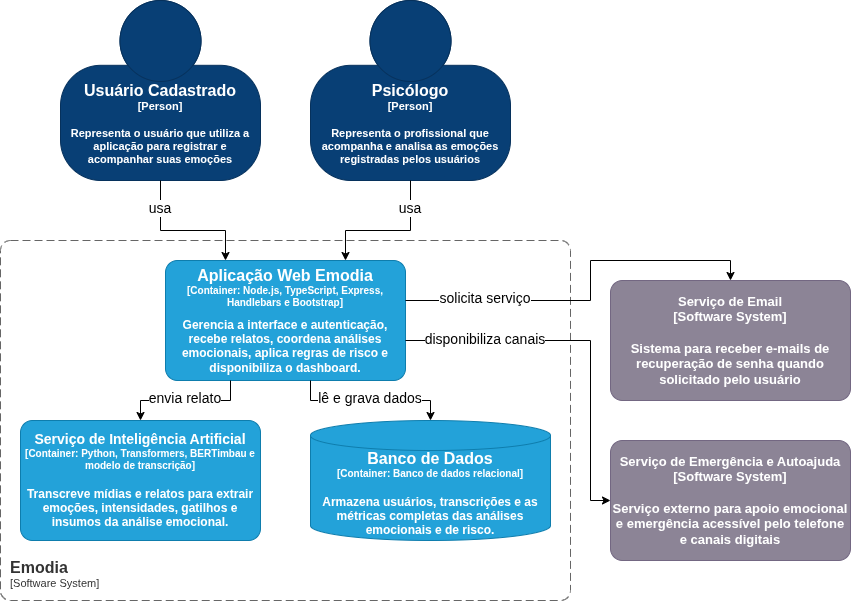

The diagram above was exported from draw.io. Its source (the exported page's mxGraphModel, read from the mxfile embedded in the PNG):
<mxGraphModel dx="1414" dy="1952" grid="1" gridSize="10" guides="1" tooltips="1" connect="1" arrows="1" fold="1" page="1" pageScale="1" pageWidth="827" pageHeight="1169" math="0" shadow="0">
  <root>
    <mxCell id="0" />
    <mxCell id="1" parent="0" />
    <object placeholders="1" c4Name="Emodia" c4Type="SystemScopeBoundary" c4Application="Software System" label="&lt;font style=&quot;font-size: 16px&quot;&gt;&lt;b&gt;&lt;div style=&quot;text-align: left&quot;&gt;%c4Name%&lt;/div&gt;&lt;/b&gt;&lt;/font&gt;&lt;div style=&quot;text-align: left&quot;&gt;[%c4Application%]&lt;/div&gt;" id="tN0lgz0p100_b28ugNtq-2">
      <mxCell parent="1" style="rounded=1;fontSize=11;whiteSpace=wrap;html=1;dashed=1;arcSize=20;fillColor=none;strokeColor=#666666;fontColor=#333333;labelBackgroundColor=none;align=left;verticalAlign=bottom;labelBorderColor=none;spacingTop=0;spacing=10;dashPattern=8 4;metaEdit=1;rotatable=0;perimeter=rectanglePerimeter;noLabel=0;labelPadding=0;allowArrows=0;connectable=0;expand=0;recursiveResize=0;editable=1;pointerEvents=0;absoluteArcSize=1;points=[[0.25,0,0],[0.5,0,0],[0.75,0,0],[1,0.25,0],[1,0.5,0],[1,0.75,0],[0.75,1,0],[0.5,1,0],[0.25,1,0],[0,0.75,0],[0,0.5,0],[0,0.25,0]];" vertex="1">
        <mxGeometry height="360" width="570" x="30" y="120" as="geometry" />
      </mxCell>
    </object>
    <object placeholders="1" c4Name="Usuário Cadastrado" c4Type="Person" c4Description="Representa o usuário que utiliza a aplicação para registrar e acompanhar suas emoções" label="&lt;font style=&quot;font-size: 16px&quot;&gt;&lt;span&gt;%c4Name%&lt;/span&gt;&lt;/font&gt;&lt;div&gt;[%c4Type%]&lt;/div&gt;&lt;br&gt;&lt;div&gt;&lt;font style=&quot;font-size: 11px&quot;&gt;&lt;font&gt;%c4Description%&lt;/font&gt;&lt;/font&gt;&lt;/div&gt;" id="tN0lgz0p100_b28ugNtq-3">
      <mxCell parent="1" style="html=1;fontSize=11;dashed=0;whiteSpace=wrap;fillColor=#083F75;strokeColor=#06315C;fontColor=#FFFFFF;shape=mxgraph.c4.person2;align=center;metaEdit=1;points=[[0.5,0,0],[1,0.5,0],[1,0.75,0],[0.75,1,0],[0.5,1,0],[0.25,1,0],[0,0.75,0],[0,0.5,0]];resizable=0;fontStyle=1" vertex="1">
        <mxGeometry height="180" width="200" x="90" y="-120" as="geometry" />
      </mxCell>
    </object>
    <object placeholders="1" c4Name="Psicólogo" c4Type="Person" c4Description="Representa o profissional que acompanha e analisa as emoções registradas pelos usuários " label="&lt;font style=&quot;font-size: 16px&quot;&gt;&lt;span&gt;%c4Name%&lt;/span&gt;&lt;/font&gt;&lt;div&gt;[%c4Type%]&lt;/div&gt;&lt;br&gt;&lt;div&gt;&lt;font style=&quot;font-size: 11px&quot;&gt;&lt;font&gt;%c4Description%&lt;/font&gt;&lt;/font&gt;&lt;/div&gt;" id="tN0lgz0p100_b28ugNtq-4">
      <mxCell parent="1" style="html=1;fontSize=11;dashed=0;whiteSpace=wrap;fillColor=#083F75;strokeColor=#06315C;fontColor=#FFFFFF;shape=mxgraph.c4.person2;align=center;metaEdit=1;points=[[0.5,0,0],[1,0.5,0],[1,0.75,0],[0.75,1,0],[0.5,1,0],[0.25,1,0],[0,0.75,0],[0,0.5,0]];resizable=0;fontStyle=1" vertex="1">
        <mxGeometry height="180" width="200" x="340" y="-120" as="geometry" />
      </mxCell>
    </object>
    <object placeholders="1" c4Name="Aplicação Web Emodia" c4Type="Container" c4Technology="Node.js, TypeScript, Express, Handlebars e Bootstrap" c4Description="Gerencia a interface e autenticação, recebe relatos, coordena análises emocionais, aplica regras de risco e disponibiliza o dashboard." label="&lt;font style=&quot;font-size: 16px&quot;&gt;&lt;span&gt;%c4Name%&lt;/span&gt;&lt;/font&gt;&#10;&lt;div style=&quot;font-size: 10px;&quot;&gt;[%c4Type%: %c4Technology%]&lt;/div&gt;&#10;&lt;font style=&quot;font-size: 12px&quot;&gt;&lt;font&gt;%c4Description%&lt;/font&gt;&lt;/font&gt;&lt;/div&gt;" id="tN0lgz0p100_b28ugNtq-5">
      <mxCell parent="1" style="rounded=1;whiteSpace=wrap;html=1;fontSize=7;labelBackgroundColor=none;fillColor=#23A2D9;fontColor=#FFFFFF;align=center;arcSize=10;strokeColor=#0E7DAD;metaEdit=1;resizable=0;points=[[0.25,0,0],[0.5,0,0],[0.75,0,0],[1,0.25,0],[1,0.5,0],[1,0.75,0],[0.75,1,0],[0.5,1,0],[0.25,1,0],[0,0.75,0],[0,0.5,0],[0,0.25,0]];autosizeText=0;fontStyle=1" vertex="1">
        <mxGeometry height="120" width="240" x="195" y="140" as="geometry" />
      </mxCell>
    </object>
    <object placeholders="1" c4Name="Serviço de Inteligência Artificial" c4Type="Container" c4Technology="Python, Transformers, BERTimbau e modelo de transcrição" c4Description="Transcreve mídias e relatos para extrair emoções, intensidades, gatilhos e insumos da análise emocional." label="&lt;font style=&quot;font-size: 14px&quot;&gt;&lt;span&gt;%c4Name%&lt;/span&gt;&lt;/font&gt;&#10;&lt;div style=&quot;font-size: 10px;&quot;&gt;[%c4Type%: %c4Technology%]&lt;/div&gt;&#10;&lt;font style=&quot;font-size: 12px&quot;&gt;&lt;font&gt;%c4Description%&lt;/font&gt;&lt;/font&gt;&lt;/div&gt;" id="tN0lgz0p100_b28ugNtq-6">
      <mxCell parent="1" style="rounded=1;whiteSpace=wrap;html=1;fontSize=12;labelBackgroundColor=none;fillColor=#23A2D9;fontColor=#FFFFFF;align=center;arcSize=10;strokeColor=#0E7DAD;metaEdit=1;resizable=0;points=[[0.25,0,0],[0.5,0,0],[0.75,0,0],[1,0.25,0],[1,0.5,0],[1,0.75,0],[0.75,1,0],[0.5,1,0],[0.25,1,0],[0,0.75,0],[0,0.5,0],[0,0.25,0]];autosizeText=0;fontStyle=1" vertex="1">
        <mxGeometry height="120" width="240" x="50" y="300" as="geometry" />
      </mxCell>
    </object>
    <object placeholders="1" c4Name="Banco de Dados" c4Type="Container" c4Technology="Banco de dados relacional" c4Description="Armazena usuários, transcrições e as métricas completas das análises emocionais e de risco." label="&lt;font style=&quot;font-size: 16px&quot;&gt;&lt;span&gt;%c4Name%&lt;/span&gt;&lt;/font&gt;&#10;&lt;div style=&quot;font-size: 10px;&quot;&gt;[%c4Type%: %c4Technology%]&lt;/div&gt;&#10;&lt;font style=&quot;font-size: 12px&quot;&gt;&lt;font&gt;%c4Description%&lt;/font&gt;&lt;/font&gt;&lt;/div&gt;" id="tN0lgz0p100_b28ugNtq-8">
      <mxCell parent="1" style="shape=cylinder3;size=15;whiteSpace=wrap;html=1;boundedLbl=1;rounded=0;labelBackgroundColor=none;fillColor=#23A2D9;fontSize=12;fontColor=#FFFFFF;align=center;strokeColor=#0E7DAD;metaEdit=1;points=[[0.5,0,0],[1,0.25,0],[1,0.5,0],[1,0.75,0],[0.5,1,0],[0,0.75,0],[0,0.5,0],[0,0.25,0]];resizable=0;fontStyle=1" vertex="1">
        <mxGeometry height="120" width="240" x="340" y="300" as="geometry" />
      </mxCell>
    </object>
    <object placeholders="1" c4Name="Serviço de Email" c4Type="Software System" c4Description="Sistema para receber e-mails de recuperação de senha quando solicitado pelo usuário" label="&lt;font&gt;&lt;span&gt;%c4Name%&lt;/span&gt;&lt;/font&gt;&lt;div&gt;[%c4Type%]&lt;/div&gt;&lt;br&gt;&lt;div&gt;&lt;font&gt;&lt;font&gt;%c4Description%&lt;/font&gt;&lt;/font&gt;&lt;/div&gt;" id="tN0lgz0p100_b28ugNtq-13">
      <mxCell parent="1" style="rounded=1;whiteSpace=wrap;html=1;labelBackgroundColor=none;fillColor=#8C8496;fontColor=#FFFFFF;align=center;arcSize=10;strokeColor=#736782;metaEdit=1;resizable=0;points=[[0.25,0,0],[0.5,0,0],[0.75,0,0],[1,0.25,0],[1,0.5,0],[1,0.75,0],[0.75,1,0],[0.5,1,0],[0.25,1,0],[0,0.75,0],[0,0.5,0],[0,0.25,0]];fontStyle=1;fontSize=13;autosizeText=0;" vertex="1">
        <mxGeometry height="120" width="240" x="640" y="160" as="geometry" />
      </mxCell>
    </object>
    <object placeholders="1" c4Name="Serviço de Emergência e Autoajuda" c4Type="Software System" c4Description="Serviço externo para apoio emocional e emergência acessível pelo telefone e canais digitais" label="&lt;font&gt;&lt;span&gt;%c4Name%&lt;/span&gt;&lt;/font&gt;&lt;div&gt;[%c4Type%]&lt;/div&gt;&lt;br&gt;&lt;div&gt;&lt;font&gt;&lt;font&gt;%c4Description%&lt;/font&gt;&lt;/font&gt;&lt;/div&gt;" id="tN0lgz0p100_b28ugNtq-14">
      <mxCell parent="1" style="rounded=1;whiteSpace=wrap;html=1;labelBackgroundColor=none;fillColor=#8C8496;fontColor=#FFFFFF;align=center;arcSize=10;strokeColor=#736782;metaEdit=1;resizable=0;points=[[0.25,0,0],[0.5,0,0],[0.75,0,0],[1,0.25,0],[1,0.5,0],[1,0.75,0],[0.75,1,0],[0.5,1,0],[0.25,1,0],[0,0.75,0],[0,0.5,0],[0,0.25,0]];fontStyle=1;fontSize=13;autosizeText=0;" vertex="1">
        <mxGeometry height="120" width="240" x="640" y="320" as="geometry" />
      </mxCell>
    </object>
    <mxCell id="tN0lgz0p100_b28ugNtq-17" edge="1" parent="1" source="tN0lgz0p100_b28ugNtq-3" style="edgeStyle=orthogonalEdgeStyle;rounded=0;orthogonalLoop=1;jettySize=auto;html=1;entryX=0.25;entryY=0;entryDx=0;entryDy=0;entryPerimeter=0;" target="tN0lgz0p100_b28ugNtq-5">
      <mxGeometry relative="1" as="geometry">
        <Array as="points">
          <mxPoint x="190" y="110" />
          <mxPoint x="255" y="110" />
        </Array>
      </mxGeometry>
    </mxCell>
    <mxCell id="tN0lgz0p100_b28ugNtq-18" edge="1" parent="1" source="tN0lgz0p100_b28ugNtq-4" style="edgeStyle=orthogonalEdgeStyle;rounded=0;orthogonalLoop=1;jettySize=auto;html=1;entryX=0.75;entryY=0;entryDx=0;entryDy=0;entryPerimeter=0;" target="tN0lgz0p100_b28ugNtq-5">
      <mxGeometry relative="1" as="geometry">
        <Array as="points">
          <mxPoint x="440" y="110" />
          <mxPoint x="375" y="110" />
        </Array>
      </mxGeometry>
    </mxCell>
    <mxCell id="tN0lgz0p100_b28ugNtq-20" parent="1" style="text;html=1;whiteSpace=wrap;strokeColor=none;fillColor=none;align=center;verticalAlign=middle;rounded=0;labelBackgroundColor=default;fontStyle=0;fontSize=12;" value="&lt;font style=&quot;font-size: 14px;&quot;&gt;usa&lt;/font&gt;" vertex="1">
      <mxGeometry height="30" width="110" x="135" y="73" as="geometry" />
    </mxCell>
    <mxCell id="tN0lgz0p100_b28ugNtq-21" parent="1" style="text;html=1;whiteSpace=wrap;strokeColor=none;fillColor=none;align=center;verticalAlign=middle;rounded=0;labelBackgroundColor=default;fontStyle=0;fontSize=12;" value="&lt;font style=&quot;font-size: 14px;&quot;&gt;usa&lt;/font&gt;" vertex="1">
      <mxGeometry height="30" width="110" x="385" y="73" as="geometry" />
    </mxCell>
    <mxCell id="tN0lgz0p100_b28ugNtq-30" edge="1" parent="1" source="tN0lgz0p100_b28ugNtq-5" style="edgeStyle=orthogonalEdgeStyle;rounded=0;orthogonalLoop=1;jettySize=auto;html=1;entryX=0.5;entryY=0;entryDx=0;entryDy=0;entryPerimeter=0;" target="tN0lgz0p100_b28ugNtq-6">
      <mxGeometry relative="1" as="geometry">
        <Array as="points">
          <mxPoint x="260" y="280" />
          <mxPoint x="170" y="280" />
        </Array>
      </mxGeometry>
    </mxCell>
    <mxCell id="tN0lgz0p100_b28ugNtq-31" edge="1" parent="1" source="tN0lgz0p100_b28ugNtq-5" style="edgeStyle=orthogonalEdgeStyle;rounded=0;orthogonalLoop=1;jettySize=auto;html=1;entryX=0.5;entryY=0;entryDx=0;entryDy=0;entryPerimeter=0;" target="tN0lgz0p100_b28ugNtq-8">
      <mxGeometry relative="1" as="geometry">
        <Array as="points">
          <mxPoint x="340" y="280" />
          <mxPoint x="460" y="280" />
        </Array>
      </mxGeometry>
    </mxCell>
    <mxCell id="tN0lgz0p100_b28ugNtq-32" edge="1" parent="1" source="tN0lgz0p100_b28ugNtq-5" style="edgeStyle=orthogonalEdgeStyle;rounded=0;orthogonalLoop=1;jettySize=auto;html=1;entryX=0;entryY=0.5;entryDx=0;entryDy=0;entryPerimeter=0;" target="tN0lgz0p100_b28ugNtq-14">
      <mxGeometry relative="1" as="geometry">
        <Array as="points">
          <mxPoint x="620" y="220" />
          <mxPoint x="620" y="380" />
        </Array>
      </mxGeometry>
    </mxCell>
    <mxCell id="tN0lgz0p100_b28ugNtq-33" edge="1" parent="1" source="tN0lgz0p100_b28ugNtq-5" style="edgeStyle=orthogonalEdgeStyle;rounded=0;orthogonalLoop=1;jettySize=auto;html=1;entryX=0.5;entryY=0;entryDx=0;entryDy=0;entryPerimeter=0;" target="tN0lgz0p100_b28ugNtq-13">
      <mxGeometry relative="1" as="geometry">
        <Array as="points">
          <mxPoint x="620" y="180" />
          <mxPoint x="620" y="140" />
          <mxPoint x="760" y="140" />
        </Array>
      </mxGeometry>
    </mxCell>
    <mxCell id="tN0lgz0p100_b28ugNtq-34" parent="1" style="text;html=1;whiteSpace=wrap;strokeColor=none;fillColor=none;align=center;verticalAlign=middle;rounded=0;labelBackgroundColor=default;fontStyle=0;fontSize=12;" value="&lt;font style=&quot;font-size: 14px;&quot;&gt;envia relato&lt;/font&gt;" vertex="1">
      <mxGeometry height="30" width="110" x="160" y="263" as="geometry" />
    </mxCell>
    <mxCell id="tN0lgz0p100_b28ugNtq-35" parent="1" style="text;html=1;whiteSpace=wrap;strokeColor=none;fillColor=none;align=center;verticalAlign=middle;rounded=0;labelBackgroundColor=default;fontStyle=0;fontSize=12;" value="&lt;font style=&quot;font-size: 14px;&quot;&gt;lê e grava dados&lt;/font&gt;" vertex="1">
      <mxGeometry height="30" width="110" x="345" y="263" as="geometry" />
    </mxCell>
    <mxCell id="tN0lgz0p100_b28ugNtq-38" parent="1" style="text;html=1;whiteSpace=wrap;strokeColor=none;fillColor=none;align=center;verticalAlign=middle;rounded=0;labelBackgroundColor=default;fontStyle=0;fontSize=12;" value="&lt;span style=&quot;font-size: 14px;&quot;&gt;solicita serviço&lt;/span&gt;" vertex="1">
      <mxGeometry height="30" width="110" x="460" y="163" as="geometry" />
    </mxCell>
    <mxCell id="tN0lgz0p100_b28ugNtq-39" parent="1" style="text;html=1;whiteSpace=wrap;strokeColor=none;fillColor=none;align=center;verticalAlign=middle;rounded=0;labelBackgroundColor=default;fontStyle=0;fontSize=12;" value="&lt;span style=&quot;font-size: 14px;&quot;&gt;disponibiliza canais&lt;/span&gt;" vertex="1">
      <mxGeometry height="30" width="130" x="450" y="204" as="geometry" />
    </mxCell>
  </root>
</mxGraphModel>